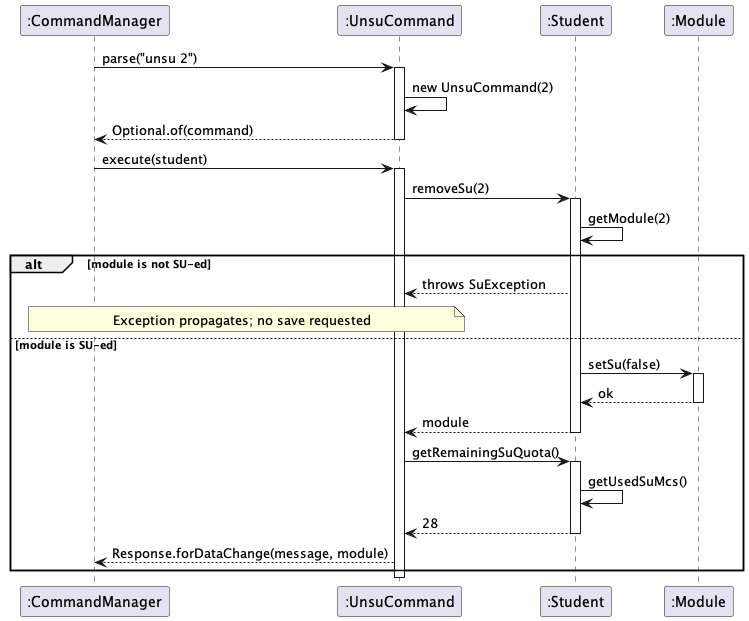

The diagram above was rendered by PlantUML. Its source (embedded in the PNG):
@startuml
participant ":CommandManager" as CM
participant ":UnsuCommand" as C
participant ":Student" as S
participant ":Module" as M

CM -> C : parse("unsu 2")
activate C
C -> C : new UnsuCommand(2)
C --> CM : Optional.of(command)
deactivate C

CM -> C : execute(student)
activate C
C -> S : removeSu(2)
activate S
S -> S : getModule(2)
alt module is not SU-ed
    S --> C : throws SuException
    note over C, CM : Exception propagates; no save requested
else module is SU-ed
    S -> M : setSu(false)
    activate M
    M --> S : ok
    deactivate M
    S --> C : module
    deactivate S
    C -> S : getRemainingSuQuota()
    activate S
    S -> S : getUsedSuMcs()
    S --> C : 28
    deactivate S
    C --> CM : Response.forDataChange(message, module)
end
deactivate C
@enduml